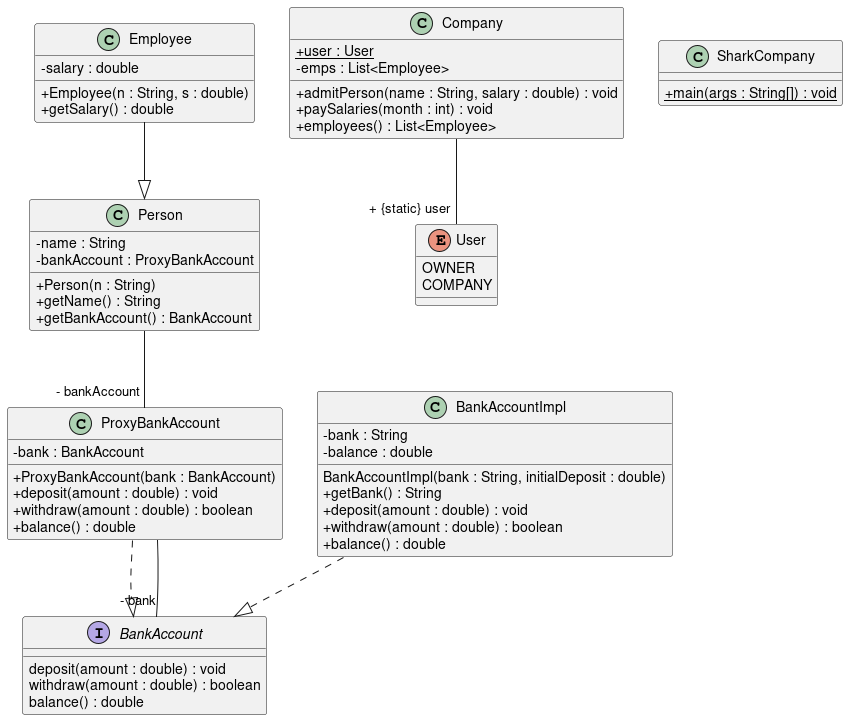

The diagram above was rendered by PlantUML. Its source (embedded in the PNG):
@startuml
skinparam classAttributeIconSize 0
class Employee{
- salary : double
+ Employee(n : String, s : double)
+ getSalary() : double
}
Employee --|> Person
class BankAccountImpl{
- bank : String
- balance : double
BankAccountImpl(bank : String, initialDeposit : double)
+ getBank() : String
+ deposit(amount : double) : void
+ withdraw(amount : double) : boolean
+ balance() : double
}
BankAccountImpl ..|> BankAccount
class Person{
- name : String
- bankAccount : ProxyBankAccount
+ Person(n : String)
+ getName() : String
+ getBankAccount() : BankAccount
}
class Company{
+ {static} user : User
- emps : List<Employee>
+ admitPerson(name : String, salary : double) : void
+ paySalaries(month : int) : void
+ employees() : List<Employee>
}
class SharkCompany{
+ {static} main(args : String[]) : void
}
class ProxyBankAccount{
- bank : BankAccount
+ ProxyBankAccount(bank : BankAccount)
+ deposit(amount : double) : void
+ withdraw(amount : double) : boolean
+ balance() : double
}
ProxyBankAccount ..|> BankAccount
Person--"- bankAccount" ProxyBankAccount
Company--"+ {static} user" User
ProxyBankAccount--"- bank" BankAccount
interface BankAccount{
deposit(amount : double) : void
withdraw(amount : double) : boolean
balance() : double
}
enum User{
OWNER
COMPANY
}
@enduml